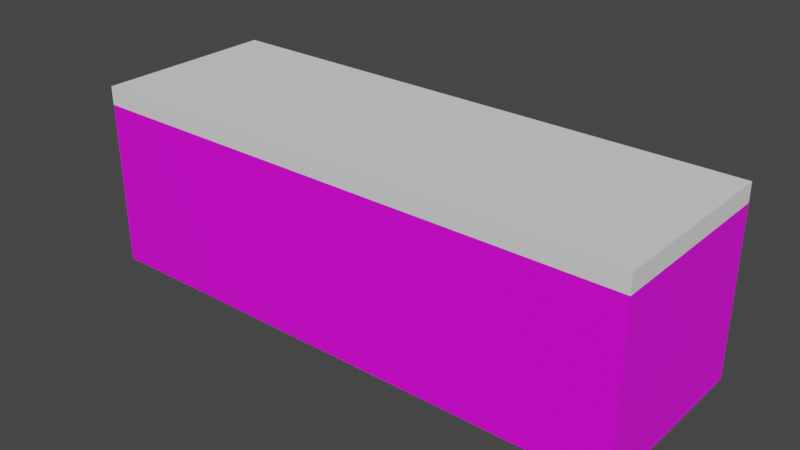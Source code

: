 # Source: tla_hodnik2.blend  (saved by Blender 3.4.6; exported with 4.5.12 LTS)
import bpy
from mathutils import Matrix  # noqa: F401  (used for matrix-valued properties, if any)

bpy.ops.wm.read_factory_settings(use_empty=True)
scene = bpy.context.scene
scene.name = 'Scene'

# ---- collections
col_collection = bpy.data.collections.new('Collection'); scene.collection.children.link(col_collection)

# ---- images (referenced by path relative to the original .blend; pixels are not part of the script)
import os
ASSET_DIR = os.environ.get("B2B_ASSET_DIR", "")  # directory of the original .blend (textures are referenced by path, not embedded)
HERE = os.path.dirname(os.path.abspath(__file__))  # packed textures are extracted next to this script under _unpacked/

def load_image(name, relpath, width, height, colorspace="sRGB"):
    """Load a texture the original file referenced (path relative to the .blend, or extracted next to this script)."""
    p = next((c for c in (os.path.join(HERE, relpath), os.path.join(ASSET_DIR, relpath)) if relpath and os.path.exists(c)), "")
    if p:
        img = bpy.data.images.load(p, check_existing=True)
        img.name = name
    else:  # same state as the original file: an image datablock whose file is absent (Cycles renders it pink)
        img = bpy.data.images.new(name, width, height)
        img.source = "FILE"
        img.filepath = "//" + (relpath or name)
    img.colorspace_settings.name = colorspace
    return img
img_tekstura_tla_hodnik2_png = load_image('tekstura_tla_hodnik2.png', 'teksture/tekstura_tla_hodnik2.png', 1024, 1024, 'sRGB')

# ---- materials (node trees are filled in below, after node groups)
mat_material_002 = bpy.data.materials.new('Material.002')
mat_material_002.use_transparent_shadow = False

# ---- material node trees
mat_material_002.use_nodes = True; mat_material_002.node_tree.nodes.clear()
_N = mat_material_002.node_tree.nodes; _L = mat_material_002.node_tree.links
n0 = _N.new('ShaderNodeBsdfPrincipled'); n0.name = 'Principled BSDF'; n0.location = (10, 300)
n0.distribution = 'GGX'
n0.subsurface_method = 'RANDOM_WALK_SKIN'
n0.inputs[3].default_value = 1.45
n0.inputs[27].default_value = (0.0, 0.0, 0.0, 1.0)
n0.inputs[28].default_value = 1.0
n1 = _N.new('ShaderNodeOutputMaterial'); n1.name = 'Material Output'; n1.location = (300, 300)
n2 = _N.new('ShaderNodeTexImage'); n2.name = 'Image Texture'; n2.location = (-280, 280)
n2.image = img_tekstura_tla_hodnik2_png
_L.new(n0.outputs[0], n1.inputs[0])
_L.new(n2.outputs[0], n0.inputs[0])
n1.is_active_output = True

# ---- world
world_world = bpy.data.worlds.new('World'); scene.world = world_world
world_world.use_nodes = True; world_world.node_tree.nodes.clear()
_N = world_world.node_tree.nodes; _L = world_world.node_tree.links
n0 = _N.new('ShaderNodeOutputWorld'); n0.name = 'World Output'; n0.location = (300, 300)
n1 = _N.new('ShaderNodeBackground'); n1.name = 'Background'; n1.location = (10, 300)
n1.inputs[0].default_value = (0.05088, 0.05088, 0.05088, 1.0)
_L.new(n1.outputs[0], n0.inputs[0])
n0.is_active_output = True
world_world.color = (0.05088, 0.05088, 0.05088)
world_world.use_sun_shadow = False
world_world.sun_shadow_jitter_overblur = 0.0

# ---- meshes
me_cube_009 = bpy.data.meshes.new('Cube.009')
me_cube_009.from_pydata([(-1.0, -1.0, -1.0), (-1.0, -1.0, 1.0), (-1.0, 1.0, -1.0), (-1.0, 1.0, 1.0), (1.0, -1.0, -1.0), (1.0, -1.0, 1.0), (1.0, 1.0, -1.0), (1.0, 1.0, 1.0)], [], [(0, 1, 3, 2), (2, 3, 7, 6), (6, 7, 5, 4), (4, 5, 1, 0), (2, 6, 4, 0), (7, 3, 1, 5)])
_uv = me_cube_009.uv_layers.new(name='UVMap')
_uv.uv.foreach_set('vector', [0.03364, 0.7418, 0.2725, 0.7418, 0.2726, 0.9807, 0.03366, 0.9807, 0.2367, 0.008222, 0.2367, 0.1878, 0.7755, 0.1878, 0.7755, 0.008222, 0.7889, 0.00485, 0.7889, 0.1844, 0.9685, 0.1844, 0.9685, 0.00485, 0.994, 0.4994, 0.994, 0.739, 0.275, 0.739, 0.275, 0.4994, 0.2325, 0.3848, 0.7855, 0.3848, 0.7855, 0.2005, 0.2325, 0.2005, 0.9908, 0.9811, 0.2741, 0.9811, 0.2741, 0.7422, 0.9908, 0.7422])
me_cube_009.materials.append(mat_material_002)
me_cube_009.update()
me_cube_010 = bpy.data.meshes.new('Cube.010')
me_cube_010.from_pydata([(-1.0, -1.0, -1.0), (-1.0, -1.0, 1.0), (-1.0, 1.0, -1.0), (-1.0, 1.0, 1.0), (1.0, -1.0, -1.0), (1.0, -1.0, 1.0), (1.0, 1.0, -1.0), (1.0, 1.0, 1.0)], [], [(0, 1, 3, 2), (2, 3, 7, 6), (6, 7, 5, 4), (4, 5, 1, 0), (2, 6, 4, 0), (7, 3, 1, 5)])
_uv = me_cube_010.uv_layers.new(name='UVMap')
_uv.uv.foreach_set('vector', [0.375, 0.0, 0.625, 0.0, 0.625, 0.25, 0.375, 0.25, 0.375, 0.25, 0.625, 0.25, 0.625, 0.5, 0.375, 0.5, 0.375, 0.5, 0.625, 0.5, 0.625, 0.75, 0.375, 0.75, 0.375, 0.75, 0.625, 0.75, 0.625, 1.0, 0.375, 1.0, 0.125, 0.5, 0.375, 0.5, 0.375, 0.75, 0.125, 0.75, 0.625, 0.5, 0.875, 0.5, 0.875, 0.75, 0.625, 0.75])
me_cube_010.update()

# ---- objects
ob_cube = bpy.data.objects.new('Cube', me_cube_009)
ob_cube_001 = bpy.data.objects.new('Cube.001', me_cube_010)

# ---- transforms, parenting, visibility, modifiers, constraints
ob_cube.location = (-20.08, -6.665, -10.03)
ob_cube.scale = (30.0, 10.0, 10.0)
ob_cube_001.parent = ob_cube
ob_cube_001.matrix_parent_inverse = Matrix(((0.03333, -0.0, 0.0, 0.6694), (-0.0, 0.1, -0.0, 0.6665), (-0.0, -0.0, 0.1, 1.003), (-0.0, 0.0, -0.0, 1.0)))
ob_cube_001.location = (-20.08, -6.703, -1.002)
ob_cube_001.scale = (30.0, 10.0, 1.0)

# ---- collection membership
col_collection.objects.link(ob_cube)
col_collection.objects.link(ob_cube_001)

# ---- scene / render settings (as saved in the file)
scene.frame_start = 1; scene.frame_end = 250; scene.frame_set(1)
scene.render.engine = 'BLENDER_EEVEE_NEXT'
scene.cycles.sampling_pattern = 'TABULATED_SOBOL'
scene.cycles.use_light_tree = False
scene.view_settings.view_transform = 'Filmic'
bpy.context.view_layer.update()

# ---- added for rendering (the .blend has no active camera and no usable light): camera, sun
cam_auto = bpy.data.cameras.new('AutoCamera')
cam_auto.lens = 50.0
cam_auto.sensor_width = 36.0
cam_auto.clip_end = 1077.4
ob_auto_camera = bpy.data.objects.new('AutoCamera', cam_auto)
scene.collection.objects.link(ob_auto_camera)
ob_auto_camera.location = (41.308, -80.3529, 39.0965)
ob_auto_camera.rotation_euler = (1.09748, -7.21219e-08, 0.694738)
scene.camera = ob_auto_camera
light_auto_sun = bpy.data.lights.new('AutoSun', 'SUN')
light_auto_sun.energy = 3.0
light_auto_sun.angle = 0.0523599
ob_auto_sun = bpy.data.objects.new('AutoSun', light_auto_sun)
scene.collection.objects.link(ob_auto_sun)
ob_auto_sun.rotation_euler = (0.872665, 0.174533, 0.523599)
bpy.context.view_layer.update()
